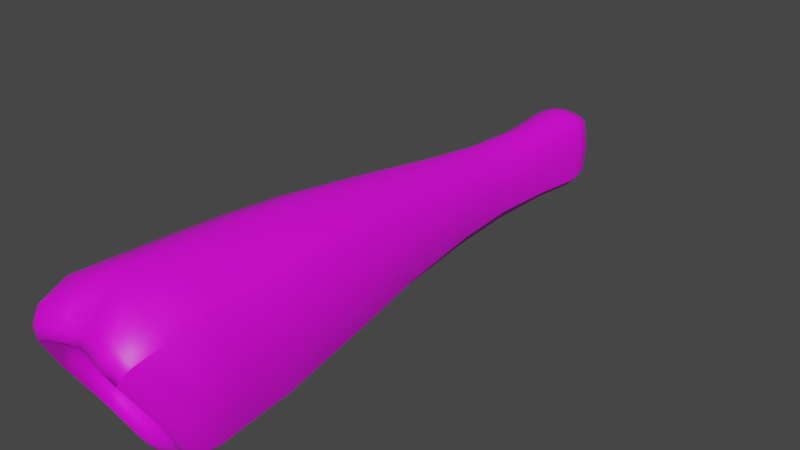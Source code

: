 # Source: fe_branch_04_14-3.blend  (saved by Blender 3.0.42; exported with 4.5.12 LTS)
import bpy
from mathutils import Matrix  # noqa: F401  (used for matrix-valued properties, if any)

bpy.ops.wm.read_factory_settings(use_empty=True)
scene = bpy.context.scene
scene.name = 'Scene'

# ---- images (referenced by path relative to the original .blend; pixels are not part of the script)
import os
ASSET_DIR = os.environ.get("B2B_ASSET_DIR", "")  # directory of the original .blend (textures are referenced by path, not embedded)
HERE = os.path.dirname(os.path.abspath(__file__))  # packed textures are extracted next to this script under _unpacked/

def load_image(name, relpath, width, height, colorspace="sRGB"):
    """Load a texture the original file referenced (path relative to the .blend, or extracted next to this script)."""
    p = next((c for c in (os.path.join(HERE, relpath), os.path.join(ASSET_DIR, relpath)) if relpath and os.path.exists(c)), "")
    if p:
        img = bpy.data.images.load(p, check_existing=True)
        img.name = name
    else:  # same state as the original file: an image datablock whose file is absent (Cycles renders it pink)
        img = bpy.data.images.new(name, width, height)
        img.source = "FILE"
        img.filepath = "//" + (relpath or name)
    img.colorspace_settings.name = colorspace
    return img
img_fe_branch_04__diffuse_rw4_dds_004 = load_image('fe_branch_04__diffuse.rw4.dds.004', 'fe_branch_04__diffuse.rw4.dds', 1024, 1024, 'sRGB')

# ---- materials (node trees are filled in below, after node groups)
mat_material_006 = bpy.data.materials.new('Material.006')
mat_material_006.use_transparent_shadow = False

# ---- material node trees
mat_material_006.use_nodes = True; mat_material_006.node_tree.nodes.clear()
_N = mat_material_006.node_tree.nodes; _L = mat_material_006.node_tree.links
n0 = _N.new('ShaderNodeBsdfPrincipled'); n0.name = 'Principled BSDF'; n0.location = (10, 300)
n0.distribution = 'GGX'
n0.subsurface_method = 'RANDOM_WALK_SKIN'
n0.inputs[3].default_value = 1.45
n0.inputs[27].default_value = (0.0, 0.0, 0.0, 1.0)
n0.inputs[28].default_value = 1.0
n1 = _N.new('ShaderNodeOutputMaterial'); n1.name = 'Material Output'; n1.location = (300, 300)
n2 = _N.new('ShaderNodeTexImage'); n2.name = 'Image Texture'; n2.location = (-280, 280)
n3 = _N.new('ShaderNodeTexImage'); n3.name = 'Image Texture.001'; n3.location = (-280, 275)
n3.image = img_fe_branch_04__diffuse_rw4_dds_004
_L.new(n0.outputs[0], n1.inputs[0])
_L.new(n3.outputs[0], n0.inputs[0])
n1.is_active_output = True

# ---- world
world_world = bpy.data.worlds.new('World'); scene.world = world_world
world_world.use_nodes = True; world_world.node_tree.nodes.clear()
_N = world_world.node_tree.nodes; _L = world_world.node_tree.links
n0 = _N.new('ShaderNodeOutputWorld'); n0.name = 'World Output'; n0.location = (300, 300)
n1 = _N.new('ShaderNodeBackground'); n1.name = 'Background'; n1.location = (10, 300)
n1.inputs[0].default_value = (0.05088, 0.05088, 0.05088, 1.0)
_L.new(n1.outputs[0], n0.inputs[0])
n0.is_active_output = True
world_world.color = (0.05088, 0.05088, 0.05088)
world_world.use_sun_shadow = False
world_world.sun_shadow_jitter_overblur = 0.0

# ---- meshes
me_model_16_005 = bpy.data.meshes.new('Model-16.005')
me_model_16_005.from_pydata([(-0.02035, -1.371, -0.08047), (-0.02173, -1.386, 0.001906), (-0.06613, -1.386, 0.002128), (-0.062, -1.369, -0.06767), (-0.07985, -1.38, -0.05912), (-0.08988, -1.4, 0.003043), (-0.03554, -1.495, 0.1855), (-0.03511, -1.431, 0.2238), (-0.1166, -1.44, 0.1987), (-0.1063, -1.511, 0.1754), (-0.03677, -1.328, 0.2299), (-0.1113, -1.327, 0.1963), (-0.1437, -1.322, 0.1624), (-0.1508, -1.432, 0.1632), (-0.1378, -1.502, 0.1427), (-0.01301, 0.09045, 0.01452), (-0.01417, 0.08335, -0.04411), (-0.04175, 0.08219, -0.04174), (-0.03856, 0.09019, 0.01508), (-0.05359, 0.08087, 0.01486), (-0.05359, 0.07469, -0.03863), (-0.03681, -1.254, -0.1702), (-0.03858, -1.332, -0.1759), (-0.1164, -1.335, -0.14), (-0.1114, -1.255, -0.1368), (-0.1509, -1.342, -0.1075), (-0.1437, -1.26, -0.1067), (0.1772, -1.291, 0.0272), (0.1861, -1.383, 0.02111), (0.1507, -1.342, -0.1075), (0.1435, -1.26, -0.1067), (-0.1704, -1.442, 0.014), (-0.1863, -1.383, 0.02111), (-0.138, -1.382, -0.1136), (-0.1774, -1.291, 0.0272), (-0.05477, -0.3304, 0.09466), (-0.06463, -0.4984, 0.1165), (-0.02366, -0.4958, 0.1372), (-0.02145, -0.3295, 0.1147), (-0.0208, -0.1526, 0.1028), (-0.05149, -0.1459, 0.0851), (-0.06199, -0.1428, 0.07179), (-0.06673, -0.3233, 0.08068), (-0.08002, -0.4954, 0.0978), (-0.09694, -0.4971, 0.03029), (-0.08326, -0.3215, 0.02491), (-0.07349, -0.3197, -0.03873), (-0.08155, -0.4976, -0.04035), (-0.08001, -0.1447, 0.01495), (-0.07338, -0.143, -0.05091), (-0.05939, -0.3236, -0.06203), (-0.0589, -0.1405, -0.06902), (-0.0206, -0.1335, -0.08174), (-0.02148, -0.314, -0.08367), (-0.06564, -0.4993, -0.06514), (-0.02352, -0.4995, -0.09496), (0.07984, -0.4976, -0.04035), (0.07116, -0.3197, -0.03873), (0.08093, -0.3215, 0.02491), (0.09523, -0.4971, 0.03029), (0.07104, -0.143, -0.05091), (0.07768, -0.1447, 0.01495), (-0.07851, -0.01254, 0.01134), (-0.07247, -0.01435, -0.06521), (-0.08415, 0.0203, 0.01291), (-0.06969, 0.01974, -0.06368), (-0.05833, -0.01084, -0.08226), (-0.05575, 0.02186, -0.08016), (-0.01824, 0.02638, -0.08878), (-0.01956, -0.005351, -0.09301), (0.07184, -0.01435, -0.06521), (0.07787, -0.01254, 0.01134), (0.07086, 0.01974, -0.06368), (0.07688, 0.0203, 0.01227), (-0.05195, -0.006506, 0.09483), (-0.0202, -0.0148, 0.1114), (-0.01797, 0.01642, 0.1081), (-0.04959, 0.02364, 0.09479), (-0.06104, 0.02462, 0.08088), (-0.06188, -0.006871, 0.07949), (-0.148, -0.9246, 0.03578), (-0.1221, -0.7295, 0.03602), (-0.09927, -0.7231, -0.05297), (-0.1193, -0.9138, -0.07415), (-0.07888, -0.7227, -0.07702), (-0.02619, -0.7303, -0.1076), (-0.0925, -0.9125, -0.09955), (-0.03053, -0.9143, -0.1279), (0.1199, -0.9138, -0.07415), (0.09915, -0.7231, -0.05297), (0.1219, -0.7295, 0.03602), (0.1485, -0.9246, 0.03578), (-0.08014, -0.7359, 0.1517), (-0.09396, -0.9367, 0.1767), (-0.0313, -0.9351, 0.2042), (-0.02725, -0.7295, 0.175), (-0.1005, -0.729, 0.1265), (-0.1208, -0.9336, 0.148), (0.1061, -1.511, 0.1754), (0.1164, -1.44, 0.1987), (0.03487, -1.431, 0.2238), (0.0353, -1.495, 0.1855), (0.1111, -1.327, 0.1963), (0.03652, -1.328, 0.2299), (-0.0001205, -1.328, 0.2361), (-0.0001205, -1.427, 0.2251), (-0.0001205, -1.487, 0.1806), (-0.0001951, -0.7228, 0.1781), (0.0001851, -0.9334, 0.209), (0.03168, -0.9351, 0.2042), (0.02687, -0.7295, 0.175), (0.09435, -0.9367, 0.1767), (0.07981, -0.7359, 0.1517), (0.06292, -0.4984, 0.1165), (0.02195, -0.4958, 0.1372), (-0.0008544, -0.4937, 0.1412), (-0.001152, -0.3286, 0.1196), (0.01914, -0.3295, 0.1147), (0.05246, -0.3304, 0.09466), (0.04915, -0.1459, 0.0851), (0.01846, -0.1526, 0.1028), (-0.001168, -0.1546, 0.1075), (0.01915, 0.01642, 0.1081), (0.0005863, 0.01469, 0.1112), (-0.0003177, -0.01862, 0.1153), (0.01956, -0.0148, 0.1114), (0.05131, -0.006506, 0.09483), (0.05076, 0.02364, 0.09479), (-0.0003177, 0.09058, 0.01424), (0.01238, 0.09045, 0.01452), (0.01354, 0.08335, -0.04411), (-0.0003177, 0.08419, -0.04415), (0.03792, 0.09019, 0.01508), (0.04111, 0.08219, -0.04174), (-0.0003177, -0.006457, -0.09304), (0.0005863, 0.02695, -0.08879), (0.0194, 0.02638, -0.08878), (0.01892, -0.005351, -0.09301), (0.05692, 0.02186, -0.08016), (0.05769, -0.01084, -0.08226), (0.01827, -0.1335, -0.08174), (0.05656, -0.1405, -0.06902), (-0.001168, -0.1325, -0.08206), (-0.001167, -0.3096, -0.08483), (0.01915, -0.314, -0.08367), (0.05707, -0.3236, -0.06203), (0.02181, -0.4995, -0.09496), (0.06393, -0.4993, -0.06514), (-0.0008541, -0.4967, -0.09834), (-4.55e-05, -0.7233, -0.1117), (0.02612, -0.7303, -0.1076), (0.07877, -0.7227, -0.07702), (0.03118, -0.9143, -0.1279), (0.09314, -0.9125, -0.09955), (0.000327, -0.9126, -0.1344), (0.03833, -1.332, -0.1759), (-0.0001205, -1.332, -0.1854), (-0.0001205, -1.253, -0.1788), (0.03656, -1.254, -0.1702), (0.1112, -1.255, -0.1368), (0.1161, -1.335, -0.14), (-0.0001205, -1.37, -0.08372), (0.02011, -1.371, -0.08047), (0.02149, -1.386, 0.001906), (-0.0001205, -1.386, 0.001812), (0.06175, -1.369, -0.06767), (0.06589, -1.386, 0.002128), (-0.09827, -1.393, -0.1254), (-0.1066, -1.371, -0.1427), (-0.03527, -1.367, -0.176), (-0.03179, -1.389, -0.1547), (-0.08758, -1.407, -0.1045), (-0.02881, -1.404, -0.1283), (-0.1128, -1.415, -0.08341), (-0.1273, -1.403, -0.09975), (-0.09699, -1.528, 0.1529), (-0.03291, -1.512, 0.1573), (-0.1268, -1.519, 0.125), (-0.1126, -1.521, 0.101), (-0.08711, -1.53, 0.1227), (-0.03014, -1.515, 0.1257), (-0.1573, -1.461, 0.0125), (-0.1392, -1.468, 0.008811), (0.03155, -1.389, -0.1547), (0.03502, -1.367, -0.176), (0.1064, -1.371, -0.1427), (0.09802, -1.393, -0.1254), (0.02857, -1.404, -0.1283), (0.08734, -1.407, -0.1045), (-0.0001205, -1.403, -0.134), (-0.0001205, -1.389, -0.1612), (-0.0001205, -1.366, -0.1845), (0.1377, -1.382, -0.1136), (0.1701, -1.442, 0.014), (0.1571, -1.461, 0.0125), (0.1271, -1.403, -0.09975), (0.1125, -1.415, -0.08341), (0.1389, -1.468, 0.008811), (0.03267, -1.512, 0.1573), (0.09675, -1.528, 0.1529), (-0.0001205, -1.503, 0.1516), (-0.0001205, -1.506, 0.1213), (0.02989, -1.515, 0.1257), (0.08686, -1.53, 0.1227), (-0.07499, -1.393, -0.08901), (-0.02429, -1.392, -0.1082), (-0.09461, -1.397, -0.07115), (-0.09433, -1.481, 0.08241), (-0.07436, -1.491, 0.1003), (-0.07973, -1.44, 0.06649), (-0.06184, -1.431, 0.07369), (-0.02139, -1.428, 0.08298), (-0.02844, -1.483, 0.1068), (-0.1164, -1.439, 0.005786), (0.02405, -1.392, -0.1082), (0.07475, -1.393, -0.08901), (-0.0001205, -1.39, -0.1119), (0.1125, -1.415, -0.08341), (0.1389, -1.468, 0.008811), (0.1161, -1.439, 0.005786), (0.09436, -1.397, -0.07115), (0.07961, -1.38, -0.05912), (0.08964, -1.4, 0.003043), (-0.0001205, -1.473, 0.1049), (0.0282, -1.483, 0.1068), (-0.0001205, -1.425, 0.08469), (0.02115, -1.428, 0.08298), (0.0616, -1.431, 0.07369), (0.07412, -1.491, 0.1003), (0.1434, -1.322, 0.1624), (0.1505, -1.432, 0.1632), (0.1376, -1.502, 0.1427), (0.1266, -1.519, 0.125), (0.1123, -1.521, 0.101), (0.1123, -1.521, 0.101), (0.09409, -1.481, 0.08241), (0.07949, -1.44, 0.06649), (-0.01373, 0.07827, 0.07167), (-0.04009, 0.07973, 0.06924), (-0.05074, 0.07379, 0.06564), (-0.0003177, 0.07852, 0.07183), (0.01309, 0.07827, 0.07167), (0.03945, 0.07973, 0.06924), (0.06124, -0.006871, 0.07949), (0.05965, -0.1428, 0.07179), (0.0622, 0.02462, 0.08088), (0.0644, -0.3233, 0.08068), (0.07831, -0.4954, 0.0978), (0.1002, -0.729, 0.1265), (0.1212, -0.9336, 0.148), (-0.1392, -1.199, 0.1588), (-0.1326, -1.096, 0.1568), (-0.1634, -1.081, 0.03244), (-0.1719, -1.172, 0.02803), (-0.1319, -1.066, -0.09061), (-0.1391, -1.146, -0.1015), (-0.1017, -1.064, -0.1182), (-0.03365, -1.065, -0.1477), (-0.1076, -1.142, -0.1306), (-0.03581, -1.141, -0.1625), (0.03552, -1.141, -0.1625), (-0.0001467, -1.141, -0.1709), (0.0001216, -1.065, -0.1556), (0.0339, -1.065, -0.1477), (0.102, -1.064, -0.1182), (0.1073, -1.142, -0.1306), (0.1388, -1.146, -0.1015), (0.1322, -1.066, -0.09061), (0.1636, -1.081, 0.03244), (0.1715, -1.172, 0.02803), (0.1327, -1.096, 0.1568), (0.1389, -1.199, 0.1588), (0.03421, -1.097, 0.2181), (0.03557, -1.203, 0.224), (0.1074, -1.203, 0.1917), (0.1026, -1.098, 0.1878), (5.67e-05, -1.097, 0.2237), (-0.0001572, -1.204, 0.23), (-0.1025, -1.098, 0.1878), (-0.1077, -1.203, 0.1917), (-0.03588, -1.203, 0.224), (-0.03409, -1.097, 0.2181), (0.1376, -1.502, 0.1427), (0.0501, 0.07379, 0.06564), (0.05295, 0.08087, 0.01486), (0.05295, 0.07469, -0.03863), (0.07086, 0.01974, -0.06368), (0.07184, -0.01435, -0.06521), (0.07104, -0.143, -0.05091), (0.07116, -0.3197, -0.03873), (0.07984, -0.4976, -0.04035), (0.09915, -0.7231, -0.05297), (0.1199, -0.9138, -0.07415), (0.1322, -1.066, -0.09061), (0.1388, -1.146, -0.1015), (0.1435, -1.26, -0.1067), (0.1507, -1.342, -0.1075), (0.1377, -1.382, -0.1136), (0.1271, -1.403, -0.09975), (0.1266, -1.519, 0.125), (-0.0003177, 0.04904, 0.1026), (-0.01713, 0.04806, 0.1021), (-0.04862, 0.054, 0.09216), (-0.06095, 0.05526, 0.07996), (-0.07321, 0.05291, 0.01417), (-0.06737, 0.05335, -0.0569), (-0.05526, 0.05253, -0.07268), (-0.01892, 0.0557, -0.07895), (-0.0003177, 0.05832, -0.07739), (0.01828, 0.0557, -0.07895), (0.05462, 0.05253, -0.07268), (0.06673, 0.05335, -0.0569), (0.06673, 0.05335, -0.0569), (0.07257, 0.05291, 0.01417), (0.05295, 0.08087, 0.01486), (0.05295, 0.07469, -0.03863), (0.06032, 0.05526, 0.07996), (0.0501, 0.07379, 0.06564), (0.06032, 0.05526, 0.07996), (0.04798, 0.054, 0.09216), (0.01649, 0.04806, 0.1021)], [], [(0, 1, 3), (1, 2, 3), (2, 5, 3), (4, 3, 5), (8, 9, 7), (6, 7, 9), (11, 8, 10), (8, 7, 10), (11, 12, 8), (12, 13, 8), (13, 14, 8), (8, 14, 9), (16, 17, 15), (15, 17, 18), (17, 20, 18), (19, 18, 20), (23, 24, 22), (21, 22, 24), (25, 26, 23), (23, 26, 24), (28, 29, 27), (27, 29, 30), (32, 25, 31), (31, 25, 33), (32, 34, 25), (26, 25, 34), (37, 38, 36), (35, 36, 38), (35, 38, 40), (39, 40, 38), (40, 41, 35), (41, 42, 35), (42, 43, 35), (43, 36, 35), (45, 46, 44), (44, 46, 47), (45, 48, 46), (48, 49, 46), (50, 51, 53), (51, 52, 53), (53, 55, 50), (54, 50, 55), (46, 50, 47), (54, 47, 50), (51, 50, 49), (46, 49, 50), (58, 59, 57), (56, 57, 59), (61, 58, 60), (60, 58, 57), (62, 63, 48), (48, 63, 49), (65, 63, 64), (64, 63, 62), (68, 69, 67), (66, 67, 69), (69, 52, 66), (51, 66, 52), (66, 51, 63), (51, 49, 63), (63, 65, 66), (65, 67, 66), (71, 61, 70), (60, 70, 61), (72, 73, 70), (73, 71, 70), (40, 39, 74), (74, 39, 75), (76, 77, 75), (77, 74, 75), (79, 74, 78), (77, 78, 74), (74, 79, 40), (79, 41, 40), (83, 80, 82), (80, 81, 82), (81, 44, 82), (44, 47, 82), (85, 84, 55), (84, 54, 55), (84, 85, 86), (86, 85, 87), (86, 83, 84), (83, 82, 84), (47, 54, 82), (82, 54, 84), (88, 89, 91), (89, 90, 91), (89, 56, 90), (56, 59, 90), (94, 95, 93), (92, 93, 95), (95, 37, 92), (37, 36, 92), (92, 36, 96), (36, 43, 96), (96, 97, 92), (97, 93, 92), (99, 100, 98), (98, 100, 101), (102, 103, 99), (100, 99, 103), (103, 104, 100), (104, 105, 100), (106, 101, 105), (100, 105, 101), (107, 108, 110), (108, 109, 110), (109, 111, 110), (110, 111, 112), (110, 112, 114), (113, 114, 112), (114, 115, 110), (115, 107, 110), (115, 114, 116), (116, 114, 117), (114, 113, 117), (117, 113, 118), (118, 119, 117), (119, 120, 117), (117, 120, 116), (120, 121, 116), (123, 124, 122), (122, 124, 125), (125, 124, 120), (124, 121, 120), (126, 125, 119), (125, 120, 119), (122, 125, 127), (127, 125, 126), (129, 130, 128), (128, 130, 131), (129, 132, 130), (132, 133, 130), (134, 135, 137), (135, 136, 137), (136, 138, 137), (137, 138, 139), (137, 139, 140), (140, 139, 141), (137, 140, 134), (140, 142, 134), (144, 143, 140), (143, 142, 140), (145, 144, 141), (144, 140, 141), (144, 145, 146), (146, 145, 147), (143, 144, 148), (146, 148, 144), (150, 149, 146), (149, 148, 146), (150, 146, 151), (146, 147, 151), (151, 153, 150), (152, 150, 153), (149, 150, 154), (152, 154, 150), (155, 156, 158), (156, 157, 158), (160, 155, 159), (159, 155, 158), (161, 162, 164), (162, 163, 164), (162, 165, 163), (165, 166, 163), (168, 169, 167), (167, 169, 170), (167, 170, 171), (171, 170, 172), (174, 167, 173), (171, 173, 167), (33, 168, 174), (174, 168, 167), (9, 175, 6), (175, 176, 6), (14, 177, 9), (9, 177, 175), (177, 178, 175), (178, 179, 175), (175, 179, 176), (179, 180, 176), (31, 33, 181), (33, 174, 181), (181, 174, 182), (173, 182, 174), (184, 185, 183), (183, 185, 186), (186, 188, 183), (187, 183, 188), (183, 187, 190), (187, 189, 190), (184, 183, 191), (190, 191, 183), (193, 194, 192), (192, 194, 195), (194, 197, 195), (196, 195, 197), (98, 101, 199), (101, 198, 199), (101, 106, 198), (106, 200, 198), (198, 200, 202), (200, 201, 202), (199, 198, 203), (198, 202, 203), (172, 205, 171), (204, 171, 205), (204, 205, 3), (3, 205, 0), (3, 4, 204), (4, 206, 204), (173, 171, 206), (206, 171, 204), (179, 178, 208), (178, 207, 208), (208, 207, 210), (207, 209, 210), (210, 211, 208), (208, 211, 212), (179, 208, 180), (208, 212, 180), (182, 173, 213), (173, 206, 213), (213, 206, 5), (4, 5, 206), (187, 188, 214), (214, 188, 215), (215, 165, 214), (162, 214, 165), (214, 162, 216), (162, 161, 216), (189, 187, 216), (216, 187, 214), (218, 219, 217), (217, 219, 220), (219, 222, 220), (221, 220, 222), (202, 201, 224), (201, 223, 224), (224, 223, 226), (223, 225, 226), (228, 224, 227), (224, 226, 227), (203, 202, 228), (202, 224, 228), (230, 28, 229), (229, 28, 27), (193, 231, 194), (231, 232, 194), (194, 232, 197), (197, 232, 233), (234, 235, 218), (218, 235, 219), (235, 236, 219), (222, 219, 236), (164, 163, 225), (163, 226, 225), (163, 166, 226), (166, 227, 226), (1, 211, 2), (211, 210, 2), (210, 209, 2), (5, 2, 209), (178, 182, 207), (182, 213, 207), (207, 213, 209), (5, 209, 213), (14, 31, 177), (31, 181, 177), (177, 181, 178), (182, 178, 181), (13, 32, 14), (14, 32, 31), (13, 12, 32), (34, 32, 12), (80, 97, 81), (97, 96, 81), (96, 43, 81), (43, 44, 81), (42, 45, 43), (43, 45, 44), (42, 41, 45), (41, 48, 45), (79, 62, 41), (41, 62, 48), (64, 62, 78), (78, 62, 79), (237, 15, 238), (15, 18, 238), (238, 18, 239), (239, 18, 19), (241, 129, 240), (240, 129, 128), (241, 242, 129), (132, 129, 242), (243, 244, 71), (61, 71, 244), (73, 245, 71), (245, 243, 71), (246, 247, 58), (59, 58, 247), (244, 246, 61), (61, 246, 58), (249, 91, 248), (91, 90, 248), (248, 90, 247), (59, 247, 90), (250, 251, 253), (251, 252, 253), (251, 97, 252), (97, 80, 252), (253, 252, 255), (252, 254, 255), (252, 80, 254), (80, 83, 254), (257, 256, 87), (256, 86, 87), (259, 258, 257), (258, 256, 257), (254, 256, 255), (258, 255, 256), (83, 86, 254), (254, 86, 256), (261, 262, 260), (260, 262, 263), (154, 152, 262), (262, 152, 263), (264, 263, 153), (263, 152, 153), (260, 263, 265), (263, 264, 265), (269, 266, 268), (266, 267, 268), (268, 267, 91), (88, 91, 267), (271, 269, 270), (269, 268, 270), (270, 268, 249), (91, 249, 268), (274, 275, 273), (272, 273, 275), (275, 111, 272), (111, 109, 272), (108, 276, 109), (109, 276, 272), (276, 277, 272), (277, 273, 272), (279, 280, 278), (278, 280, 281), (278, 281, 93), (94, 93, 281), (278, 93, 251), (93, 97, 251), (279, 278, 250), (251, 250, 278), (11, 279, 12), (279, 250, 12), (10, 280, 11), (280, 279, 11), (21, 24, 259), (24, 258, 259), (26, 255, 24), (255, 258, 24), (25, 23, 33), (23, 168, 33), (23, 22, 168), (22, 169, 168), (27, 30, 269), (266, 269, 30), (28, 193, 29), (193, 192, 29), (34, 253, 26), (253, 255, 26), (103, 273, 104), (273, 277, 104), (102, 274, 103), (274, 273, 103), (158, 260, 159), (260, 265, 159), (157, 261, 158), (261, 260, 158), (155, 184, 156), (184, 191, 156), (155, 160, 184), (160, 185, 184), (229, 27, 271), (269, 271, 27), (230, 231, 28), (231, 193, 28), (12, 250, 34), (250, 253, 34), (230, 99, 282), (282, 99, 98), (99, 230, 102), (230, 229, 102), (102, 229, 274), (229, 271, 274), (274, 271, 275), (271, 270, 275), (275, 270, 111), (270, 249, 111), (248, 112, 249), (111, 249, 112), (112, 248, 113), (248, 247, 113), (246, 118, 247), (113, 247, 118), (119, 118, 244), (246, 244, 118), (126, 119, 243), (119, 244, 243), (243, 245, 126), (245, 127, 126), (242, 283, 132), (283, 284, 132), (133, 132, 285), (284, 285, 132), (287, 139, 286), (138, 286, 139), (139, 287, 141), (287, 288, 141), (141, 288, 145), (288, 289, 145), (289, 290, 145), (290, 147, 145), (290, 291, 147), (147, 291, 151), (291, 292, 151), (292, 153, 151), (292, 293, 153), (153, 293, 264), (293, 294, 264), (294, 265, 264), (295, 159, 294), (265, 294, 159), (296, 160, 295), (295, 160, 159), (160, 296, 185), (297, 185, 296), (297, 298, 185), (185, 298, 186), (298, 217, 186), (217, 188, 186), (217, 220, 188), (188, 220, 215), (165, 215, 221), (220, 221, 215), (165, 221, 166), (221, 222, 166), (166, 222, 227), (222, 236, 227), (228, 227, 235), (227, 236, 235), (203, 228, 234), (235, 234, 228), (299, 199, 234), (203, 234, 199), (282, 98, 299), (299, 98, 199), (106, 105, 6), (105, 7, 6), (10, 7, 104), (7, 105, 104), (104, 277, 10), (277, 280, 10), (280, 277, 281), (277, 276, 281), (108, 94, 276), (276, 94, 281), (107, 95, 108), (94, 108, 95), (37, 95, 115), (107, 115, 95), (115, 116, 37), (37, 116, 38), (38, 116, 39), (116, 121, 39), (39, 121, 75), (121, 124, 75), (123, 76, 124), (124, 76, 75), (240, 128, 237), (128, 15, 237), (16, 15, 131), (128, 131, 15), (134, 69, 135), (68, 135, 69), (69, 134, 52), (134, 142, 52), (53, 52, 143), (52, 142, 143), (143, 148, 53), (148, 55, 53), (85, 55, 149), (55, 148, 149), (149, 154, 85), (154, 87, 85), (262, 257, 154), (87, 154, 257), (261, 259, 262), (262, 259, 257), (157, 21, 261), (259, 261, 21), (22, 21, 156), (157, 156, 21), (156, 191, 22), (191, 169, 22), (169, 191, 170), (191, 190, 170), (170, 190, 172), (190, 189, 172), (189, 216, 172), (172, 216, 205), (205, 216, 0), (216, 161, 0), (161, 164, 0), (164, 1, 0), (164, 225, 1), (225, 211, 1), (211, 225, 212), (225, 223, 212), (180, 212, 201), (223, 201, 212), (176, 180, 200), (180, 201, 200), (6, 176, 106), (200, 106, 176), (300, 301, 123), (76, 123, 301), (301, 300, 237), (300, 240, 237), (77, 76, 302), (301, 302, 76), (302, 301, 238), (238, 301, 237), (238, 239, 302), (239, 303, 302), (78, 77, 303), (303, 77, 302), (78, 303, 64), (303, 304, 64), (304, 303, 19), (239, 19, 303), (64, 304, 65), (304, 305, 65), (304, 19, 305), (19, 20, 305), (306, 17, 307), (17, 16, 307), (67, 306, 68), (306, 307, 68), (65, 305, 67), (67, 305, 306), (17, 306, 20), (305, 20, 306), (307, 16, 308), (16, 131, 308), (308, 135, 307), (135, 68, 307), (308, 309, 135), (136, 135, 309), (309, 308, 130), (308, 131, 130), (310, 309, 133), (309, 130, 133), (136, 309, 138), (309, 310, 138), (133, 285, 310), (285, 311, 310), (286, 138, 311), (311, 138, 310), (73, 72, 313), (72, 312, 313), (313, 312, 314), (314, 312, 315), (245, 73, 316), (73, 313, 316), (313, 314, 316), (317, 316, 314), (245, 318, 127), (127, 318, 319), (242, 319, 283), (318, 283, 319), (300, 123, 320), (123, 122, 320), (127, 319, 122), (319, 320, 122), (241, 320, 242), (320, 319, 242), (320, 241, 300), (241, 240, 300)])
me_model_16_005.polygons.foreach_set('use_smooth', [True] * 592)
_uv = me_model_16_005.uv_layers.new(name='UVMap')
_uv.uv.foreach_set('vector', [0.8649, 0.2332, 0.8655, 0.1746, 0.8935, 0.2229, 0.8655, 0.1746, 0.8959, 0.1744, 0.8935, 0.2229, 0.8959, 0.1744, 0.9144, 0.1714, 0.8935, 0.2229, 0.9069, 0.2166, 0.8935, 0.2229, 0.9144, 0.1714, 0.2224, 0.07232, 0.2204, 0.0368, 0.1798, 0.06549, 0.1797, 0.02627, 0.1798, 0.06549, 0.2204, 0.0368, 0.2233, 0.1283, 0.2224, 0.07232, 0.1806, 0.1205, 0.2224, 0.07232, 0.1798, 0.06549, 0.1806, 0.1205, 0.2233, 0.1283, 0.2466, 0.1375, 0.2224, 0.07232, 0.2466, 0.1375, 0.2444, 0.08415, 0.2224, 0.07232, 0.2444, 0.08415, 0.2435, 0.04743, 0.2224, 0.07232, 0.2224, 0.07232, 0.2435, 0.04743, 0.2204, 0.0368, 0.1841, 0.9285, 0.2226, 0.9283, 0.1844, 0.9579, 0.1844, 0.9579, 0.2226, 0.9283, 0.2462, 0.9469, 0.2226, 0.9283, 0.2421, 0.9278, 0.2462, 0.9469, 0.281, 0.9123, 0.2462, 0.9469, 0.2421, 0.9278, 0.2224, 0.07232, 0.2233, 0.1283, 0.1798, 0.06549, 0.1806, 0.1205, 0.1798, 0.06549, 0.2233, 0.1283, 0.2444, 0.08415, 0.2466, 0.1375, 0.2224, 0.07232, 0.2224, 0.07232, 0.2466, 0.1375, 0.2233, 0.1283, 0.01681, 0.102, 0.06985, 0.0829, 0.01279, 0.1269, 0.01279, 0.1269, 0.06985, 0.0829, 0.07004, 0.1329, 0.2972, 0.1055, 0.2444, 0.08415, 0.2914, 0.07656, 0.2914, 0.07656, 0.2444, 0.08415, 0.2435, 0.04743, 0.2972, 0.1055, 0.3007, 0.1303, 0.2444, 0.08415, 0.2466, 0.1375, 0.2444, 0.08415, 0.3007, 0.1303, 0.1841, 0.456, 0.1837, 0.6197, 0.224, 0.4558, 0.2233, 0.6198, 0.224, 0.4558, 0.1837, 0.6197, 0.2233, 0.6198, 0.1837, 0.6197, 0.2243, 0.7404, 0.1846, 0.7451, 0.2243, 0.7404, 0.1837, 0.6197, 0.2243, 0.7404, 0.2508, 0.7528, 0.2233, 0.6198, 0.2508, 0.7528, 0.2486, 0.6214, 0.2233, 0.6198, 0.2486, 0.6214, 0.2488, 0.4578, 0.2233, 0.6198, 0.2488, 0.4578, 0.224, 0.4558, 0.2233, 0.6198, 0.3084, 0.6218, 0.2486, 0.6214, 0.3082, 0.4579, 0.3082, 0.4579, 0.2486, 0.6214, 0.2488, 0.4578, 0.3084, 0.6218, 0.3101, 0.7407, 0.2486, 0.6214, 0.3101, 0.7407, 0.2508, 0.7528, 0.2486, 0.6214, 0.2233, 0.6198, 0.2243, 0.7404, 0.1837, 0.6197, 0.2243, 0.7404, 0.1846, 0.7451, 0.1837, 0.6197, 0.1837, 0.6197, 0.1841, 0.456, 0.2233, 0.6198, 0.224, 0.4558, 0.2233, 0.6198, 0.1841, 0.456, 0.2486, 0.6214, 0.2233, 0.6198, 0.2488, 0.4578, 0.224, 0.4558, 0.2488, 0.4578, 0.2233, 0.6198, 0.2243, 0.7404, 0.2233, 0.6198, 0.2508, 0.7528, 0.2486, 0.6214, 0.2508, 0.7528, 0.2233, 0.6198, 0.005543, 0.6224, 0.00554, 0.4596, 0.07149, 0.6223, 0.07232, 0.4589, 0.07149, 0.6223, 0.00554, 0.4596, 0.00354, 0.7406, 0.005543, 0.6224, 0.07014, 0.7527, 0.07014, 0.7527, 0.005543, 0.6224, 0.07149, 0.6223, 0.3118, 0.8243, 0.2531, 0.8306, 0.3101, 0.7407, 0.3101, 0.7407, 0.2531, 0.8306, 0.2508, 0.7528, 0.2493, 0.8711, 0.2531, 0.8306, 0.3056, 0.857, 0.3056, 0.857, 0.2531, 0.8306, 0.3118, 0.8243, 0.1841, 0.8608, 0.1842, 0.8225, 0.2255, 0.8647, 0.2258, 0.8262, 0.2255, 0.8647, 0.1842, 0.8225, 0.1842, 0.8225, 0.1846, 0.7451, 0.2258, 0.8262, 0.2243, 0.7404, 0.2258, 0.8262, 0.1846, 0.7451, 0.2258, 0.8262, 0.2243, 0.7404, 0.2531, 0.8306, 0.2243, 0.7404, 0.2508, 0.7528, 0.2531, 0.8306, 0.2531, 0.8306, 0.2493, 0.8711, 0.2258, 0.8262, 0.2493, 0.8711, 0.2255, 0.8647, 0.2258, 0.8262, 0.003193, 0.8236, 0.00354, 0.7406, 0.06802, 0.8307, 0.07014, 0.7527, 0.06802, 0.8307, 0.00354, 0.7406, 0.07129, 0.8712, 0.01027, 0.8557, 0.06802, 0.8307, 0.01027, 0.8557, 0.003193, 0.8236, 0.06802, 0.8307, 0.2243, 0.7404, 0.1846, 0.7451, 0.2258, 0.8262, 0.2258, 0.8262, 0.1846, 0.7451, 0.1842, 0.8225, 0.1841, 0.8608, 0.2255, 0.8647, 0.1842, 0.8225, 0.2255, 0.8647, 0.2258, 0.8262, 0.1842, 0.8225, 0.2531, 0.8306, 0.2258, 0.8262, 0.2493, 0.8711, 0.2255, 0.8647, 0.2493, 0.8711, 0.2258, 0.8262, 0.2258, 0.8262, 0.2531, 0.8306, 0.2243, 0.7404, 0.2531, 0.8306, 0.2508, 0.7528, 0.2243, 0.7404, 0.2478, 0.2472, 0.309, 0.2378, 0.2492, 0.3594, 0.309, 0.2378, 0.3087, 0.3603, 0.2492, 0.3594, 0.3087, 0.3603, 0.3082, 0.4579, 0.2492, 0.3594, 0.3082, 0.4579, 0.2488, 0.4578, 0.2492, 0.3594, 0.1808, 0.3581, 0.2242, 0.3565, 0.1841, 0.456, 0.2242, 0.3565, 0.224, 0.4558, 0.1841, 0.456, 0.2242, 0.3565, 0.1808, 0.3581, 0.2234, 0.245, 0.2234, 0.245, 0.1808, 0.3581, 0.1796, 0.2471, 0.2234, 0.245, 0.2478, 0.2472, 0.2242, 0.3565, 0.2478, 0.2472, 0.2492, 0.3594, 0.2242, 0.3565, 0.2488, 0.4578, 0.224, 0.4558, 0.2492, 0.3594, 0.2492, 0.3594, 0.224, 0.4558, 0.2242, 0.3565, 0.06871, 0.2478, 0.06967, 0.3583, 0.005378, 0.2405, 0.06967, 0.3583, 0.005307, 0.3599, 0.005378, 0.2405, 0.06967, 0.3583, 0.07232, 0.4589, 0.005307, 0.3599, 0.07232, 0.4589, 0.00554, 0.4596, 0.005307, 0.3599, 0.1796, 0.2471, 0.1808, 0.3581, 0.2234, 0.245, 0.2242, 0.3565, 0.2234, 0.245, 0.1808, 0.3581, 0.1808, 0.3581, 0.1841, 0.456, 0.2242, 0.3565, 0.1841, 0.456, 0.224, 0.4558, 0.2242, 0.3565, 0.2242, 0.3565, 0.224, 0.4558, 0.2492, 0.3594, 0.224, 0.4558, 0.2488, 0.4578, 0.2492, 0.3594, 0.2492, 0.3594, 0.2478, 0.2472, 0.2242, 0.3565, 0.2478, 0.2472, 0.2234, 0.245, 0.2242, 0.3565, 0.09766, 0.06524, 0.1431, 0.06466, 0.09683, 0.03391, 0.09683, 0.03391, 0.1431, 0.06466, 0.1396, 0.0249, 0.09653, 0.1216, 0.1417, 0.1199, 0.09766, 0.06524, 0.1431, 0.06466, 0.09766, 0.06524, 0.1417, 0.1199, 0.1417, 0.1199, 0.1612, 0.1203, 0.1431, 0.06466, 0.1612, 0.1203, 0.1614, 0.0663, 0.1431, 0.06466, 0.1599, 0.02531, 0.1396, 0.0249, 0.1614, 0.0663, 0.1431, 0.06466, 0.1614, 0.0663, 0.1396, 0.0249, 0.1596, 0.3598, 0.1591, 0.2473, 0.1382, 0.357, 0.1591, 0.2473, 0.1385, 0.2472, 0.1382, 0.357, 0.1385, 0.2472, 0.09401, 0.2457, 0.1382, 0.357, 0.1382, 0.357, 0.09401, 0.2457, 0.09517, 0.3544, 0.1382, 0.357, 0.09517, 0.3544, 0.1397, 0.4574, 0.09697, 0.4568, 0.1397, 0.4574, 0.09517, 0.3544, 0.1397, 0.4574, 0.1618, 0.459, 0.1382, 0.357, 0.1618, 0.459, 0.1596, 0.3598, 0.1382, 0.357, 0.1618, 0.459, 0.1397, 0.4574, 0.1612, 0.6238, 0.1612, 0.6238, 0.1397, 0.4574, 0.1384, 0.6201, 0.1397, 0.4574, 0.09697, 0.4568, 0.1384, 0.6201, 0.1384, 0.6201, 0.09697, 0.4568, 0.09755, 0.62, 0.09755, 0.62, 0.09717, 0.7405, 0.1384, 0.6201, 0.09717, 0.7405, 0.1374, 0.7448, 0.1384, 0.6201, 0.1384, 0.6201, 0.1374, 0.7448, 0.1612, 0.6238, 0.1374, 0.7448, 0.1611, 0.7448, 0.1612, 0.6238, 0.1611, 0.8607, 0.161, 0.8224, 0.1379, 0.8607, 0.1379, 0.8607, 0.161, 0.8224, 0.1379, 0.8224, 0.1379, 0.8224, 0.161, 0.8224, 0.1374, 0.7448, 0.161, 0.8224, 0.1611, 0.7448, 0.1374, 0.7448, 0.09609, 0.8259, 0.1379, 0.8224, 0.09717, 0.7405, 0.1379, 0.8224, 0.1374, 0.7448, 0.09717, 0.7405, 0.1379, 0.8607, 0.1379, 0.8224, 0.0957, 0.8653, 0.0957, 0.8653, 0.1379, 0.8224, 0.09609, 0.8259, 0.1383, 0.9579, 0.138, 0.9285, 0.1616, 0.958, 0.1616, 0.958, 0.138, 0.9285, 0.1613, 0.9285, 0.1383, 0.9579, 0.07387, 0.9462, 0.138, 0.9285, 0.07387, 0.9462, 0.09773, 0.9282, 0.138, 0.9285, 0.161, 0.8224, 0.1611, 0.8607, 0.1379, 0.8224, 0.1611, 0.8607, 0.1379, 0.8607, 0.1379, 0.8224, 0.1379, 0.8607, 0.0957, 0.8653, 0.1379, 0.8224, 0.1379, 0.8224, 0.0957, 0.8653, 0.09609, 0.8259, 0.1379, 0.8224, 0.09609, 0.8259, 0.1374, 0.7448, 0.1374, 0.7448, 0.09609, 0.8259, 0.09717, 0.7405, 0.1379, 0.8224, 0.1374, 0.7448, 0.161, 0.8224, 0.1374, 0.7448, 0.1611, 0.7448, 0.161, 0.8224, 0.1384, 0.6201, 0.1612, 0.6238, 0.1374, 0.7448, 0.1612, 0.6238, 0.1611, 0.7448, 0.1374, 0.7448, 0.09755, 0.62, 0.1384, 0.6201, 0.09717, 0.7405, 0.1384, 0.6201, 0.1374, 0.7448, 0.09717, 0.7405, 0.1384, 0.6201, 0.09755, 0.62, 0.1397, 0.4574, 0.1397, 0.4574, 0.09755, 0.62, 0.09697, 0.4568, 0.1612, 0.6238, 0.1384, 0.6201, 0.1618, 0.459, 0.1397, 0.4574, 0.1618, 0.459, 0.1384, 0.6201, 0.1382, 0.357, 0.1596, 0.3598, 0.1397, 0.4574, 0.1596, 0.3598, 0.1618, 0.459, 0.1397, 0.4574, 0.1382, 0.357, 0.1397, 0.4574, 0.09517, 0.3544, 0.1397, 0.4574, 0.09697, 0.4568, 0.09517, 0.3544, 0.09517, 0.3544, 0.09401, 0.2457, 0.1382, 0.357, 0.1385, 0.2472, 0.1382, 0.357, 0.09401, 0.2457, 0.1596, 0.3598, 0.1382, 0.357, 0.1591, 0.2473, 0.1385, 0.2472, 0.1591, 0.2473, 0.1382, 0.357, 0.1431, 0.06466, 0.1614, 0.0663, 0.1417, 0.1199, 0.1614, 0.0663, 0.1612, 0.1203, 0.1417, 0.1199, 0.09766, 0.06524, 0.1431, 0.06466, 0.09653, 0.1216, 0.09653, 0.1216, 0.1431, 0.06466, 0.1417, 0.1199, 0.8503, 0.2354, 0.8357, 0.233, 0.8504, 0.1746, 0.8357, 0.233, 0.8353, 0.1745, 0.8504, 0.1746, 0.8357, 0.233, 0.8075, 0.2222, 0.8353, 0.1745, 0.8075, 0.2222, 0.8049, 0.1742, 0.8353, 0.1745, 0.2204, 0.0368, 0.1797, 0.02627, 0.2207, 0.01496, 0.2207, 0.01496, 0.1797, 0.02627, 0.1795, 0.003716, 0.9328, 0.2757, 0.877, 0.3018, 0.9232, 0.2554, 0.9232, 0.2554, 0.877, 0.3018, 0.874, 0.2771, 0.9575, 0.2522, 0.9328, 0.2757, 0.9454, 0.2348, 0.9232, 0.2554, 0.9454, 0.2348, 0.9328, 0.2757, 0.2435, 0.04743, 0.2204, 0.0368, 0.2438, 0.02417, 0.2438, 0.02417, 0.2204, 0.0368, 0.2207, 0.01496, 0.2204, 0.0368, 0.2207, 0.01496, 0.1797, 0.02627, 0.2207, 0.01496, 0.1795, 0.003716, 0.1797, 0.02627, 0.2435, 0.04743, 0.2438, 0.02417, 0.2204, 0.0368, 0.2204, 0.0368, 0.2438, 0.02417, 0.2207, 0.01496, 0.9642, 0.0432, 0.95, 0.06212, 0.9393, 0.01663, 0.95, 0.06212, 0.9292, 0.0422, 0.9393, 0.01663, 0.9393, 0.01663, 0.9292, 0.0422, 0.8808, 0.01201, 0.9292, 0.0422, 0.8792, 0.04069, 0.8808, 0.01201, 0.2914, 0.07656, 0.2435, 0.04743, 0.2814, 0.04892, 0.2435, 0.04743, 0.2438, 0.02417, 0.2814, 0.04892, 0.988, 0.1486, 0.9575, 0.2522, 0.9714, 0.1487, 0.9454, 0.2348, 0.9714, 0.1487, 0.9575, 0.2522, 0.1396, 0.0249, 0.09683, 0.03391, 0.1399, 0.002377, 0.1399, 0.002377, 0.09683, 0.03391, 0.09652, 0.01112, 0.7664, 0.274, 0.7773, 0.2538, 0.8223, 0.3015, 0.8258, 0.2766, 0.8223, 0.3015, 0.7773, 0.2538, 0.8223, 0.3015, 0.8258, 0.2766, 0.8497, 0.3072, 0.8258, 0.2766, 0.8499, 0.2815, 0.8497, 0.3072, 0.1396, 0.0249, 0.1399, 0.002377, 0.1599, 0.02531, 0.16, 0.002939, 0.1599, 0.02531, 0.1399, 0.002377, 0.02146, 0.07327, 0.03135, 0.04694, 0.06793, 0.04736, 0.06793, 0.04736, 0.03135, 0.04694, 0.06651, 0.0232, 0.7154, 0.1513, 0.73, 0.1507, 0.7406, 0.2483, 0.7535, 0.2327, 0.7406, 0.2483, 0.73, 0.1507, 0.09683, 0.03391, 0.1396, 0.0249, 0.09652, 0.01112, 0.1396, 0.0249, 0.1399, 0.002377, 0.09652, 0.01112, 0.1396, 0.0249, 0.1599, 0.02531, 0.1399, 0.002377, 0.1599, 0.02531, 0.16, 0.002939, 0.1399, 0.002377, 0.82, 0.01201, 0.8504, 0.0173, 0.8214, 0.04062, 0.8504, 0.0173, 0.8503, 0.04559, 0.8214, 0.04062, 0.7619, 0.01601, 0.82, 0.01201, 0.7711, 0.04178, 0.82, 0.01201, 0.8214, 0.04062, 0.7711, 0.04178, 0.874, 0.2771, 0.8695, 0.2588, 0.9232, 0.2554, 0.9089, 0.241, 0.9232, 0.2554, 0.8695, 0.2588, 0.9089, 0.241, 0.8695, 0.2588, 0.8935, 0.2229, 0.8935, 0.2229, 0.8695, 0.2588, 0.8649, 0.2332, 0.8935, 0.2229, 0.9069, 0.2166, 0.9089, 0.241, 0.9069, 0.2166, 0.924, 0.2253, 0.9089, 0.241, 0.9454, 0.2348, 0.9232, 0.2554, 0.924, 0.2253, 0.924, 0.2253, 0.9232, 0.2554, 0.9089, 0.241, 0.9292, 0.0422, 0.95, 0.06212, 0.913, 0.07404, 0.95, 0.06212, 0.9284, 0.09161, 0.913, 0.07404, 0.913, 0.07404, 0.9284, 0.09161, 0.8947, 0.1177, 0.9284, 0.09161, 0.9097, 0.1191, 0.8947, 0.1177, 0.8947, 0.1177, 0.8654, 0.1124, 0.913, 0.07404, 0.913, 0.07404, 0.8654, 0.1124, 0.8742, 0.0706, 0.9292, 0.0422, 0.913, 0.07404, 0.8792, 0.04069, 0.913, 0.07404, 0.8742, 0.0706, 0.8792, 0.04069, 0.9714, 0.1487, 0.9454, 0.2348, 0.9454, 0.1595, 0.9454, 0.2348, 0.924, 0.2253, 0.9454, 0.1595, 0.9454, 0.1595, 0.924, 0.2253, 0.9144, 0.1714, 0.9069, 0.2166, 0.9144, 0.1714, 0.924, 0.2253, 0.8258, 0.2766, 0.7773, 0.2538, 0.8306, 0.2585, 0.8306, 0.2585, 0.7773, 0.2538, 0.7918, 0.2399, 0.7918, 0.2399, 0.8075, 0.2222, 0.8306, 0.2585, 0.8357, 0.233, 0.8306, 0.2585, 0.8075, 0.2222, 0.8306, 0.2585, 0.8357, 0.233, 0.85, 0.2611, 0.8357, 0.233, 0.8503, 0.2354, 0.85, 0.2611, 0.8499, 0.2815, 0.8258, 0.2766, 0.85, 0.2611, 0.85, 0.2611, 0.8258, 0.2766, 0.8306, 0.2585, 0.73, 0.1507, 0.7559, 0.1598, 0.7535, 0.2327, 0.7535, 0.2327, 0.7559, 0.1598, 0.7773, 0.2241, 0.7559, 0.1598, 0.7868, 0.171, 0.7773, 0.2241, 0.7941, 0.2158, 0.7773, 0.2241, 0.7868, 0.171, 0.8214, 0.04062, 0.8503, 0.04559, 0.8264, 0.07051, 0.8503, 0.04559, 0.8504, 0.07638, 0.8264, 0.07051, 0.8264, 0.07051, 0.8504, 0.07638, 0.8352, 0.1121, 0.8504, 0.07638, 0.8503, 0.1123, 0.8352, 0.1121, 0.7871, 0.07421, 0.8264, 0.07051, 0.806, 0.1171, 0.8264, 0.07051, 0.8352, 0.1121, 0.806, 0.1171, 0.7711, 0.04178, 0.8214, 0.04062, 0.7871, 0.07421, 0.8214, 0.04062, 0.8264, 0.07051, 0.7871, 0.07421, 0.06985, 0.0829, 0.01681, 0.102, 0.07004, 0.1329, 0.07004, 0.1329, 0.01681, 0.102, 0.01279, 0.1269, 0.02146, 0.07327, 0.06793, 0.04736, 0.03135, 0.04694, 0.06793, 0.04736, 0.06651, 0.0232, 0.03135, 0.04694, 0.7154, 0.1513, 0.7363, 0.04746, 0.73, 0.1507, 0.73, 0.1507, 0.7363, 0.04746, 0.7498, 0.06598, 0.7498, 0.06598, 0.7718, 0.09181, 0.73, 0.1507, 0.73, 0.1507, 0.7718, 0.09181, 0.7559, 0.1598, 0.7718, 0.09181, 0.791, 0.1188, 0.7559, 0.1598, 0.7868, 0.171, 0.7559, 0.1598, 0.791, 0.1188, 0.8504, 0.1746, 0.8353, 0.1745, 0.8503, 0.1123, 0.8353, 0.1745, 0.8352, 0.1121, 0.8503, 0.1123, 0.8353, 0.1745, 0.8049, 0.1742, 0.8352, 0.1121, 0.8049, 0.1742, 0.806, 0.1171, 0.8352, 0.1121, 0.8655, 0.1746, 0.8654, 0.1124, 0.8959, 0.1744, 0.8654, 0.1124, 0.8947, 0.1177, 0.8959, 0.1744, 0.8947, 0.1177, 0.9097, 0.1191, 0.8959, 0.1744, 0.9144, 0.1714, 0.8959, 0.1744, 0.9097, 0.1191, 0.95, 0.06212, 0.9714, 0.1487, 0.9284, 0.09161, 0.9714, 0.1487, 0.9454, 0.1595, 0.9284, 0.09161, 0.9284, 0.09161, 0.9454, 0.1595, 0.9097, 0.1191, 0.9144, 0.1714, 0.9097, 0.1191, 0.9454, 0.1595, 0.2435, 0.04743, 0.2914, 0.07656, 0.2438, 0.02417, 0.2914, 0.07656, 0.2814, 0.04892, 0.2438, 0.02417, 0.9642, 0.0432, 0.988, 0.1486, 0.95, 0.06212, 0.9714, 0.1487, 0.95, 0.06212, 0.988, 0.1486, 0.2444, 0.08415, 0.2972, 0.1055, 0.2435, 0.04743, 0.2435, 0.04743, 0.2972, 0.1055, 0.2914, 0.07656, 0.2444, 0.08415, 0.2466, 0.1375, 0.2972, 0.1055, 0.3007, 0.1303, 0.2972, 0.1055, 0.2466, 0.1375, 0.309, 0.2378, 0.2478, 0.2472, 0.3087, 0.3603, 0.2478, 0.2472, 0.2492, 0.3594, 0.3087, 0.3603, 0.2492, 0.3594, 0.2488, 0.4578, 0.3087, 0.3603, 0.2488, 0.4578, 0.3082, 0.4579, 0.3087, 0.3603, 0.2486, 0.6214, 0.3084, 0.6218, 0.2488, 0.4578, 0.2488, 0.4578, 0.3084, 0.6218, 0.3082, 0.4579, 0.2486, 0.6214, 0.2508, 0.7528, 0.3084, 0.6218, 0.2508, 0.7528, 0.3101, 0.7407, 0.3084, 0.6218, 0.2531, 0.8306, 0.3118, 0.8243, 0.2508, 0.7528, 0.2508, 0.7528, 0.3118, 0.8243, 0.3101, 0.7407, 0.3056, 0.857, 0.3118, 0.8243, 0.2493, 0.8711, 0.2493, 0.8711, 0.3118, 0.8243, 0.2531, 0.8306, 0.1841, 0.9285, 0.1844, 0.9579, 0.2226, 0.9283, 0.1844, 0.9579, 0.2462, 0.9469, 0.2226, 0.9283, 0.2226, 0.9283, 0.2462, 0.9469, 0.2421, 0.9278, 0.2421, 0.9278, 0.2462, 0.9469, 0.281, 0.9123, 0.138, 0.9285, 0.1383, 0.9579, 0.1613, 0.9285, 0.1613, 0.9285, 0.1383, 0.9579, 0.1616, 0.958, 0.138, 0.9285, 0.09773, 0.9282, 0.1383, 0.9579, 0.07387, 0.9462, 0.1383, 0.9579, 0.09773, 0.9282, 0.06802, 0.8307, 0.07014, 0.7527, 0.003193, 0.8236, 0.00354, 0.7406, 0.003193, 0.8236, 0.07014, 0.7527, 0.01027, 0.8557, 0.07129, 0.8712, 0.003193, 0.8236, 0.07129, 0.8712, 0.06802, 0.8307, 0.003193, 0.8236, 0.07149, 0.6223, 0.07232, 0.4589, 0.005543, 0.6224, 0.00554, 0.4596, 0.005543, 0.6224, 0.07232, 0.4589, 0.07014, 0.7527, 0.07149, 0.6223, 0.00354, 0.7406, 0.00354, 0.7406, 0.07149, 0.6223, 0.005543, 0.6224, 0.06871, 0.2478, 0.005378, 0.2405, 0.06967, 0.3583, 0.005378, 0.2405, 0.005307, 0.3599, 0.06967, 0.3583, 0.06967, 0.3583, 0.005307, 0.3599, 0.07232, 0.4589, 0.00554, 0.4596, 0.07232, 0.4589, 0.005307, 0.3599, 0.2476, 0.1828, 0.2481, 0.2117, 0.3015, 0.1612, 0.2481, 0.2117, 0.3031, 0.1857, 0.3015, 0.1612, 0.2481, 0.2117, 0.2478, 0.2472, 0.3031, 0.1857, 0.2478, 0.2472, 0.309, 0.2378, 0.3031, 0.1857, 0.3015, 0.1612, 0.3031, 0.1857, 0.2476, 0.1828, 0.3031, 0.1857, 0.2481, 0.2117, 0.2476, 0.1828, 0.3031, 0.1857, 0.309, 0.2378, 0.2481, 0.2117, 0.309, 0.2378, 0.2478, 0.2472, 0.2481, 0.2117, 0.1812, 0.2025, 0.2243, 0.2068, 0.1796, 0.2471, 0.2243, 0.2068, 0.2234, 0.245, 0.1796, 0.2471, 0.1807, 0.1709, 0.2234, 0.1742, 0.1812, 0.2025, 0.2234, 0.1742, 0.2243, 0.2068, 0.1812, 0.2025, 0.2481, 0.2117, 0.2243, 0.2068, 0.2476, 0.1828, 0.2234, 0.1742, 0.2476, 0.1828, 0.2243, 0.2068, 0.2478, 0.2472, 0.2234, 0.245, 0.2481, 0.2117, 0.2481, 0.2117, 0.2234, 0.245, 0.2243, 0.2068, 0.1607, 0.1708, 0.161, 0.2024, 0.1405, 0.1709, 0.1405, 0.1709, 0.161, 0.2024, 0.1407, 0.2027, 0.1591, 0.2473, 0.1385, 0.2472, 0.161, 0.2024, 0.161, 0.2024, 0.1385, 0.2472, 0.1407, 0.2027, 0.09619, 0.2074, 0.1407, 0.2027, 0.09401, 0.2457, 0.1407, 0.2027, 0.1385, 0.2472, 0.09401, 0.2457, 0.1405, 0.1709, 0.1407, 0.2027, 0.09553, 0.1733, 0.1407, 0.2027, 0.09619, 0.2074, 0.09553, 0.1733, 0.01163, 0.1562, 0.06823, 0.1815, 0.01002, 0.183, 0.06823, 0.1815, 0.07043, 0.2117, 0.01002, 0.183, 0.01002, 0.183, 0.07043, 0.2117, 0.005378, 0.2405, 0.06871, 0.2478, 0.005378, 0.2405, 0.07043, 0.2117, 0.06823, 0.1815, 0.01163, 0.1562, 0.07043, 0.2117, 0.01163, 0.1562, 0.01002, 0.183, 0.07043, 0.2117, 0.07043, 0.2117, 0.01002, 0.183, 0.06871, 0.2478, 0.005378, 0.2405, 0.06871, 0.2478, 0.01002, 0.183, 0.09553, 0.1733, 0.09619, 0.2074, 0.1405, 0.1709, 0.1407, 0.2027, 0.1405, 0.1709, 0.09619, 0.2074, 0.09619, 0.2074, 0.09401, 0.2457, 0.1407, 0.2027, 0.09401, 0.2457, 0.1385, 0.2472, 0.1407, 0.2027, 0.1591, 0.2473, 0.161, 0.2024, 0.1385, 0.2472, 0.1385, 0.2472, 0.161, 0.2024, 0.1407, 0.2027, 0.161, 0.2024, 0.1607, 0.1708, 0.1407, 0.2027, 0.1607, 0.1708, 0.1405, 0.1709, 0.1407, 0.2027, 0.2234, 0.1742, 0.1807, 0.1709, 0.2243, 0.2068, 0.2243, 0.2068, 0.1807, 0.1709, 0.1812, 0.2025, 0.2243, 0.2068, 0.1812, 0.2025, 0.2234, 0.245, 0.1796, 0.2471, 0.2234, 0.245, 0.1812, 0.2025, 0.2243, 0.2068, 0.2234, 0.245, 0.2481, 0.2117, 0.2234, 0.245, 0.2478, 0.2472, 0.2481, 0.2117, 0.2234, 0.1742, 0.2243, 0.2068, 0.2476, 0.1828, 0.2481, 0.2117, 0.2476, 0.1828, 0.2243, 0.2068, 0.2233, 0.1283, 0.2234, 0.1742, 0.2466, 0.1375, 0.2234, 0.1742, 0.2476, 0.1828, 0.2466, 0.1375, 0.1806, 0.1205, 0.1807, 0.1709, 0.2233, 0.1283, 0.1807, 0.1709, 0.2234, 0.1742, 0.2233, 0.1283, 0.1806, 0.1205, 0.2233, 0.1283, 0.1807, 0.1709, 0.2233, 0.1283, 0.2234, 0.1742, 0.1807, 0.1709, 0.2466, 0.1375, 0.2476, 0.1828, 0.2233, 0.1283, 0.2476, 0.1828, 0.2234, 0.1742, 0.2233, 0.1283, 0.2444, 0.08415, 0.2224, 0.07232, 0.2435, 0.04743, 0.2224, 0.07232, 0.2204, 0.0368, 0.2435, 0.04743, 0.2224, 0.07232, 0.1798, 0.06549, 0.2204, 0.0368, 0.1798, 0.06549, 0.1797, 0.02627, 0.2204, 0.0368, 0.01279, 0.1269, 0.07004, 0.1329, 0.01163, 0.1562, 0.06823, 0.1815, 0.01163, 0.1562, 0.07004, 0.1329, 0.01681, 0.102, 0.02146, 0.07327, 0.06985, 0.0829, 0.02146, 0.07327, 0.06793, 0.04736, 0.06985, 0.0829, 0.3007, 0.1303, 0.3015, 0.1612, 0.2466, 0.1375, 0.3015, 0.1612, 0.2476, 0.1828, 0.2466, 0.1375, 0.1417, 0.1199, 0.1405, 0.1709, 0.1612, 0.1203, 0.1405, 0.1709, 0.1607, 0.1708, 0.1612, 0.1203, 0.09653, 0.1216, 0.09553, 0.1733, 0.1417, 0.1199, 0.09553, 0.1733, 0.1405, 0.1709, 0.1417, 0.1199, 0.1417, 0.1199, 0.1405, 0.1709, 0.09653, 0.1216, 0.1405, 0.1709, 0.09553, 0.1733, 0.09653, 0.1216, 0.1612, 0.1203, 0.1607, 0.1708, 0.1417, 0.1199, 0.1607, 0.1708, 0.1405, 0.1709, 0.1417, 0.1199, 0.1431, 0.06466, 0.1396, 0.0249, 0.1614, 0.0663, 0.1396, 0.0249, 0.1599, 0.02531, 0.1614, 0.0663, 0.1431, 0.06466, 0.09766, 0.06524, 0.1396, 0.0249, 0.09766, 0.06524, 0.09683, 0.03391, 0.1396, 0.0249, 0.07004, 0.1329, 0.01279, 0.1269, 0.06823, 0.1815, 0.01163, 0.1562, 0.06823, 0.1815, 0.01279, 0.1269, 0.06985, 0.0829, 0.06793, 0.04736, 0.01681, 0.102, 0.06793, 0.04736, 0.02146, 0.07327, 0.01681, 0.102, 0.2466, 0.1375, 0.2476, 0.1828, 0.3007, 0.1303, 0.2476, 0.1828, 0.3015, 0.1612, 0.3007, 0.1303, 0.06985, 0.0829, 0.09766, 0.06524, 0.06793, 0.04736, 0.06793, 0.04736, 0.09766, 0.06524, 0.09683, 0.03391, 0.09766, 0.06524, 0.06985, 0.0829, 0.09653, 0.1216, 0.06985, 0.0829, 0.07004, 0.1329, 0.09653, 0.1216, 0.09653, 0.1216, 0.07004, 0.1329, 0.09553, 0.1733, 0.07004, 0.1329, 0.06823, 0.1815, 0.09553, 0.1733, 0.09553, 0.1733, 0.06823, 0.1815, 0.09619, 0.2074, 0.06823, 0.1815, 0.07043, 0.2117, 0.09619, 0.2074, 0.09619, 0.2074, 0.07043, 0.2117, 0.09401, 0.2457, 0.07043, 0.2117, 0.06871, 0.2478, 0.09401, 0.2457, 0.06967, 0.3583, 0.09517, 0.3544, 0.06871, 0.2478, 0.09401, 0.2457, 0.06871, 0.2478, 0.09517, 0.3544, 0.09517, 0.3544, 0.06967, 0.3583, 0.09697, 0.4568, 0.06967, 0.3583, 0.07232, 0.4589, 0.09697, 0.4568, 0.07149, 0.6223, 0.09755, 0.62, 0.07232, 0.4589, 0.09697, 0.4568, 0.07232, 0.4589, 0.09755, 0.62, 0.09717, 0.7405, 0.09755, 0.62, 0.07014, 0.7527, 0.07149, 0.6223, 0.07014, 0.7527, 0.09755, 0.62, 0.09609, 0.8259, 0.09717, 0.7405, 0.06802, 0.8307, 0.09717, 0.7405, 0.07014, 0.7527, 0.06802, 0.8307, 0.06802, 0.8307, 0.07129, 0.8712, 0.09609, 0.8259, 0.07129, 0.8712, 0.0957, 0.8653, 0.09609, 0.8259, 0.09773, 0.9282, 0.07674, 0.9277, 0.07387, 0.9462, 0.07674, 0.9277, 0.03411, 0.9103, 0.07387, 0.9462, 0.09773, 0.9282, 0.07387, 0.9462, 0.07674, 0.9277, 0.03411, 0.9103, 0.07674, 0.9277, 0.07387, 0.9462, 0.06802, 0.8307, 0.09609, 0.8259, 0.07129, 0.8712, 0.0957, 0.8653, 0.07129, 0.8712, 0.09609, 0.8259, 0.09609, 0.8259, 0.06802, 0.8307, 0.09717, 0.7405, 0.06802, 0.8307, 0.07014, 0.7527, 0.09717, 0.7405, 0.09717, 0.7405, 0.07014, 0.7527, 0.09755, 0.62, 0.07014, 0.7527, 0.07149, 0.6223, 0.09755, 0.62, 0.07149, 0.6223, 0.07232, 0.4589, 0.09755, 0.62, 0.07232, 0.4589, 0.09697, 0.4568, 0.09755, 0.62, 0.07232, 0.4589, 0.06967, 0.3583, 0.09697, 0.4568, 0.09697, 0.4568, 0.06967, 0.3583, 0.09517, 0.3544, 0.06967, 0.3583, 0.06871, 0.2478, 0.09517, 0.3544, 0.06871, 0.2478, 0.09401, 0.2457, 0.09517, 0.3544, 0.06871, 0.2478, 0.07043, 0.2117, 0.09401, 0.2457, 0.09401, 0.2457, 0.07043, 0.2117, 0.09619, 0.2074, 0.07043, 0.2117, 0.06823, 0.1815, 0.09619, 0.2074, 0.06823, 0.1815, 0.09553, 0.1733, 0.09619, 0.2074, 0.07004, 0.1329, 0.09653, 0.1216, 0.06823, 0.1815, 0.09553, 0.1733, 0.06823, 0.1815, 0.09653, 0.1216, 0.06985, 0.0829, 0.09766, 0.06524, 0.07004, 0.1329, 0.07004, 0.1329, 0.09766, 0.06524, 0.09653, 0.1216, 0.09766, 0.06524, 0.06985, 0.0829, 0.09683, 0.03391, 0.06793, 0.04736, 0.09683, 0.03391, 0.06985, 0.0829, 0.06793, 0.04736, 0.06651, 0.0232, 0.09683, 0.03391, 0.09683, 0.03391, 0.06651, 0.0232, 0.09652, 0.01112, 0.7406, 0.2483, 0.7535, 0.2327, 0.7664, 0.274, 0.7535, 0.2327, 0.7773, 0.2538, 0.7664, 0.274, 0.7535, 0.2327, 0.7773, 0.2241, 0.7773, 0.2538, 0.7773, 0.2538, 0.7773, 0.2241, 0.7918, 0.2399, 0.8075, 0.2222, 0.7918, 0.2399, 0.7941, 0.2158, 0.7773, 0.2241, 0.7941, 0.2158, 0.7918, 0.2399, 0.8075, 0.2222, 0.7941, 0.2158, 0.8049, 0.1742, 0.7941, 0.2158, 0.7868, 0.171, 0.8049, 0.1742, 0.8049, 0.1742, 0.7868, 0.171, 0.806, 0.1171, 0.7868, 0.171, 0.791, 0.1188, 0.806, 0.1171, 0.7871, 0.07421, 0.806, 0.1171, 0.7718, 0.09181, 0.806, 0.1171, 0.791, 0.1188, 0.7718, 0.09181, 0.7711, 0.04178, 0.7871, 0.07421, 0.7498, 0.06598, 0.7718, 0.09181, 0.7498, 0.06598, 0.7871, 0.07421, 0.7363, 0.04746, 0.7619, 0.01601, 0.7498, 0.06598, 0.7711, 0.04178, 0.7498, 0.06598, 0.7619, 0.01601, 0.06793, 0.04736, 0.09683, 0.03391, 0.06651, 0.0232, 0.06651, 0.0232, 0.09683, 0.03391, 0.09652, 0.01112, 0.1599, 0.02531, 0.1614, 0.0663, 0.1797, 0.02627, 0.1614, 0.0663, 0.1798, 0.06549, 0.1797, 0.02627, 0.1806, 0.1205, 0.1798, 0.06549, 0.1612, 0.1203, 0.1798, 0.06549, 0.1614, 0.0663, 0.1612, 0.1203, 0.1612, 0.1203, 0.1607, 0.1708, 0.1806, 0.1205, 0.1607, 0.1708, 0.1807, 0.1709, 0.1806, 0.1205, 0.1807, 0.1709, 0.1607, 0.1708, 0.1812, 0.2025, 0.1607, 0.1708, 0.161, 0.2024, 0.1812, 0.2025, 0.1591, 0.2473, 0.1796, 0.2471, 0.161, 0.2024, 0.161, 0.2024, 0.1796, 0.2471, 0.1812, 0.2025, 0.1596, 0.3598, 0.1808, 0.3581, 0.1591, 0.2473, 0.1796, 0.2471, 0.1591, 0.2473, 0.1808, 0.3581, 0.1841, 0.456, 0.1808, 0.3581, 0.1618, 0.459, 0.1596, 0.3598, 0.1618, 0.459, 0.1808, 0.3581, 0.1618, 0.459, 0.1612, 0.6238, 0.1841, 0.456, 0.1841, 0.456, 0.1612, 0.6238, 0.1837, 0.6197, 0.1837, 0.6197, 0.1612, 0.6238, 0.1846, 0.7451, 0.1612, 0.6238, 0.1611, 0.7448, 0.1846, 0.7451, 0.1846, 0.7451, 0.1611, 0.7448, 0.1842, 0.8225, 0.1611, 0.7448, 0.161, 0.8224, 0.1842, 0.8225, 0.1611, 0.8607, 0.1841, 0.8608, 0.161, 0.8224, 0.161, 0.8224, 0.1841, 0.8608, 0.1842, 0.8225, 0.1613, 0.9285, 0.1616, 0.958, 0.1841, 0.9285, 0.1616, 0.958, 0.1844, 0.9579, 0.1841, 0.9285, 0.1841, 0.9285, 0.1844, 0.9579, 0.1613, 0.9285, 0.1616, 0.958, 0.1613, 0.9285, 0.1844, 0.9579, 0.161, 0.8224, 0.1842, 0.8225, 0.1611, 0.8607, 0.1841, 0.8608, 0.1611, 0.8607, 0.1842, 0.8225, 0.1842, 0.8225, 0.161, 0.8224, 0.1846, 0.7451, 0.161, 0.8224, 0.1611, 0.7448, 0.1846, 0.7451, 0.1837, 0.6197, 0.1846, 0.7451, 0.1612, 0.6238, 0.1846, 0.7451, 0.1611, 0.7448, 0.1612, 0.6238, 0.1612, 0.6238, 0.1618, 0.459, 0.1837, 0.6197, 0.1618, 0.459, 0.1841, 0.456, 0.1837, 0.6197, 0.1808, 0.3581, 0.1841, 0.456, 0.1596, 0.3598, 0.1841, 0.456, 0.1618, 0.459, 0.1596, 0.3598, 0.1596, 0.3598, 0.1591, 0.2473, 0.1808, 0.3581, 0.1591, 0.2473, 0.1796, 0.2471, 0.1808, 0.3581, 0.161, 0.2024, 0.1812, 0.2025, 0.1591, 0.2473, 0.1796, 0.2471, 0.1591, 0.2473, 0.1812, 0.2025, 0.1607, 0.1708, 0.1807, 0.1709, 0.161, 0.2024, 0.161, 0.2024, 0.1807, 0.1709, 0.1812, 0.2025, 0.1612, 0.1203, 0.1806, 0.1205, 0.1607, 0.1708, 0.1807, 0.1709, 0.1607, 0.1708, 0.1806, 0.1205, 0.1798, 0.06549, 0.1806, 0.1205, 0.1614, 0.0663, 0.1612, 0.1203, 0.1614, 0.0663, 0.1806, 0.1205, 0.1614, 0.0663, 0.1599, 0.02531, 0.1798, 0.06549, 0.1599, 0.02531, 0.1797, 0.02627, 0.1798, 0.06549, 0.1797, 0.02627, 0.1599, 0.02531, 0.1795, 0.003716, 0.1599, 0.02531, 0.16, 0.002939, 0.1795, 0.003716, 0.877, 0.3018, 0.8497, 0.3072, 0.874, 0.2771, 0.8497, 0.3072, 0.8499, 0.2815, 0.874, 0.2771, 0.8499, 0.2815, 0.85, 0.2611, 0.874, 0.2771, 0.874, 0.2771, 0.85, 0.2611, 0.8695, 0.2588, 0.8695, 0.2588, 0.85, 0.2611, 0.8649, 0.2332, 0.85, 0.2611, 0.8503, 0.2354, 0.8649, 0.2332, 0.8503, 0.2354, 0.8504, 0.1746, 0.8649, 0.2332, 0.8504, 0.1746, 0.8655, 0.1746, 0.8649, 0.2332, 0.8504, 0.1746, 0.8503, 0.1123, 0.8655, 0.1746, 0.8503, 0.1123, 0.8654, 0.1124, 0.8655, 0.1746, 0.8654, 0.1124, 0.8503, 0.1123, 0.8742, 0.0706, 0.8503, 0.1123, 0.8504, 0.07638, 0.8742, 0.0706, 0.8792, 0.04069, 0.8742, 0.0706, 0.8503, 0.04559, 0.8504, 0.07638, 0.8503, 0.04559, 0.8742, 0.0706, 0.8808, 0.01201, 0.8792, 0.04069, 0.8504, 0.0173, 0.8792, 0.04069, 0.8503, 0.04559, 0.8504, 0.0173, 0.1797, 0.02627, 0.1795, 0.003716, 0.1599, 0.02531, 0.16, 0.002939, 0.1599, 0.02531, 0.1795, 0.003716, 0.161, 0.8939, 0.1839, 0.894, 0.1611, 0.8607, 0.1841, 0.8608, 0.1611, 0.8607, 0.1839, 0.894, 0.1839, 0.894, 0.161, 0.8939, 0.1841, 0.9285, 0.161, 0.8939, 0.1613, 0.9285, 0.1841, 0.9285, 0.2255, 0.8647, 0.1841, 0.8608, 0.2237, 0.8982, 0.1839, 0.894, 0.2237, 0.8982, 0.1841, 0.8608, 0.2237, 0.8982, 0.1839, 0.894, 0.2226, 0.9283, 0.2226, 0.9283, 0.1839, 0.894, 0.1841, 0.9285, 0.2226, 0.9283, 0.2421, 0.9278, 0.2237, 0.8982, 0.2421, 0.9278, 0.2447, 0.9049, 0.2237, 0.8982, 0.2493, 0.8711, 0.2255, 0.8647, 0.2447, 0.9049, 0.2447, 0.9049, 0.2255, 0.8647, 0.2237, 0.8982, 0.2493, 0.8711, 0.2447, 0.9049, 0.3056, 0.857, 0.2447, 0.9049, 0.2971, 0.8799, 0.3056, 0.857, 0.2971, 0.8799, 0.2447, 0.9049, 0.281, 0.9123, 0.2421, 0.9278, 0.281, 0.9123, 0.2447, 0.9049, 0.3056, 0.857, 0.2971, 0.8799, 0.2493, 0.8711, 0.2971, 0.8799, 0.2447, 0.9049, 0.2493, 0.8711, 0.2971, 0.8799, 0.281, 0.9123, 0.2447, 0.9049, 0.281, 0.9123, 0.2421, 0.9278, 0.2447, 0.9049, 0.2237, 0.8982, 0.2226, 0.9283, 0.1839, 0.894, 0.2226, 0.9283, 0.1841, 0.9285, 0.1839, 0.894, 0.2255, 0.8647, 0.2237, 0.8982, 0.1841, 0.8608, 0.2237, 0.8982, 0.1839, 0.894, 0.1841, 0.8608, 0.2493, 0.8711, 0.2447, 0.9049, 0.2255, 0.8647, 0.2255, 0.8647, 0.2447, 0.9049, 0.2237, 0.8982, 0.2226, 0.9283, 0.2237, 0.8982, 0.2421, 0.9278, 0.2447, 0.9049, 0.2421, 0.9278, 0.2237, 0.8982, 0.1839, 0.894, 0.1841, 0.9285, 0.161, 0.8939, 0.1841, 0.9285, 0.1613, 0.9285, 0.161, 0.8939, 0.161, 0.8939, 0.1611, 0.8607, 0.1839, 0.894, 0.1611, 0.8607, 0.1841, 0.8608, 0.1839, 0.894, 0.161, 0.8939, 0.138, 0.894, 0.1611, 0.8607, 0.1379, 0.8607, 0.1611, 0.8607, 0.138, 0.894, 0.138, 0.894, 0.161, 0.8939, 0.138, 0.9285, 0.161, 0.8939, 0.1613, 0.9285, 0.138, 0.9285, 0.09698, 0.8998, 0.138, 0.894, 0.09773, 0.9282, 0.138, 0.894, 0.138, 0.9285, 0.09773, 0.9282, 0.1379, 0.8607, 0.138, 0.894, 0.0957, 0.8653, 0.138, 0.894, 0.09698, 0.8998, 0.0957, 0.8653, 0.09773, 0.9282, 0.07674, 0.9277, 0.09698, 0.8998, 0.07674, 0.9277, 0.07465, 0.9066, 0.09698, 0.8998, 0.07129, 0.8712, 0.0957, 0.8653, 0.07465, 0.9066, 0.07465, 0.9066, 0.0957, 0.8653, 0.09698, 0.8998, 0.01027, 0.8557, 0.07129, 0.8712, 0.01865, 0.8776, 0.07129, 0.8712, 0.07465, 0.9066, 0.01865, 0.8776, 0.01865, 0.8776, 0.07465, 0.9066, 0.03411, 0.9103, 0.03411, 0.9103, 0.07465, 0.9066, 0.07674, 0.9277, 0.07129, 0.8712, 0.01027, 0.8557, 0.07465, 0.9066, 0.01027, 0.8557, 0.01865, 0.8776, 0.07465, 0.9066, 0.01865, 0.8776, 0.03411, 0.9103, 0.07465, 0.9066, 0.07674, 0.9277, 0.07465, 0.9066, 0.03411, 0.9103, 0.07129, 0.8712, 0.07465, 0.9066, 0.0957, 0.8653, 0.0957, 0.8653, 0.07465, 0.9066, 0.09698, 0.8998, 0.09773, 0.9282, 0.09698, 0.8998, 0.07674, 0.9277, 0.07465, 0.9066, 0.07674, 0.9277, 0.09698, 0.8998, 0.161, 0.8939, 0.1611, 0.8607, 0.138, 0.894, 0.1611, 0.8607, 0.1379, 0.8607, 0.138, 0.894, 0.0957, 0.8653, 0.09698, 0.8998, 0.1379, 0.8607, 0.09698, 0.8998, 0.138, 0.894, 0.1379, 0.8607, 0.138, 0.9285, 0.138, 0.894, 0.09773, 0.9282, 0.138, 0.894, 0.09698, 0.8998, 0.09773, 0.9282, 0.138, 0.894, 0.138, 0.9285, 0.161, 0.8939, 0.138, 0.9285, 0.1613, 0.9285, 0.161, 0.8939])
me_model_16_005.materials.append(mat_material_006)
me_model_16_005.use_remesh_fix_poles = True
me_model_16_005.use_remesh_preserve_attributes = False
me_model_16_005.update()
arm_armature = bpy.data.armatures.new('Armature')  # bones are not reproduced

# ---- objects
ob_armature = bpy.data.objects.new('Armature', arm_armature)
ob_model_16_002 = bpy.data.objects.new('Model-16.002', me_model_16_005)

# ---- transforms, parenting, visibility, modifiers, constraints
ob_armature.location = (0.0, 0.0, 0.0)
ob_model_16_002.location = (0.0, 0.0, 0.0)
_vg = ob_model_16_002.vertex_groups.new(name='Bone')

# ---- collection membership
scene.collection.objects.link(ob_armature)
scene.collection.objects.link(ob_model_16_002)

# ---- scene / render settings (as saved in the file)
scene.frame_start = 1; scene.frame_end = 250; scene.frame_set(30)
scene.render.engine = 'BLENDER_EEVEE_NEXT'
scene.cycles.sampling_pattern = 'TABULATED_SOBOL'
scene.cycles.use_light_tree = False
scene.view_settings.view_transform = 'Filmic'
bpy.context.view_layer.update()

# ---- added for rendering (the .blend has no active camera and no usable light): camera, sun
cam_auto = bpy.data.cameras.new('AutoCamera')
cam_auto.lens = 50.0
cam_auto.sensor_width = 36.0
cam_auto.clip_end = 1000.0
ob_auto_camera = bpy.data.objects.new('AutoCamera', cam_auto)
scene.collection.objects.link(ob_auto_camera)
ob_auto_camera.location = (1.45653, -2.39265, 1.19069)
ob_auto_camera.rotation_euler = (1.09748, -7.21219e-08, 0.694738)
scene.camera = ob_auto_camera
light_auto_sun = bpy.data.lights.new('AutoSun', 'SUN')
light_auto_sun.energy = 3.0
light_auto_sun.angle = 0.0523599
ob_auto_sun = bpy.data.objects.new('AutoSun', light_auto_sun)
scene.collection.objects.link(ob_auto_sun)
ob_auto_sun.rotation_euler = (0.872665, 0.174533, 0.523599)
bpy.context.view_layer.update()
